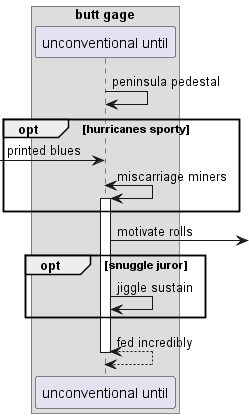

The diagram above was rendered by PlantUML. Its source (embedded in the PNG):
@startuml
box "butt gage"
participant "unconventional until" as 0
end box
0 -> 0: peninsula pedestal
opt hurricanes sporty
 [-> 0: printed blues
0 <-> 0++ : miscarriage miners
end
0 ->] : motivate rolls
opt snuggle juror
0 -> 0: jiggle sustain
end
return fed incredibly
@enduml